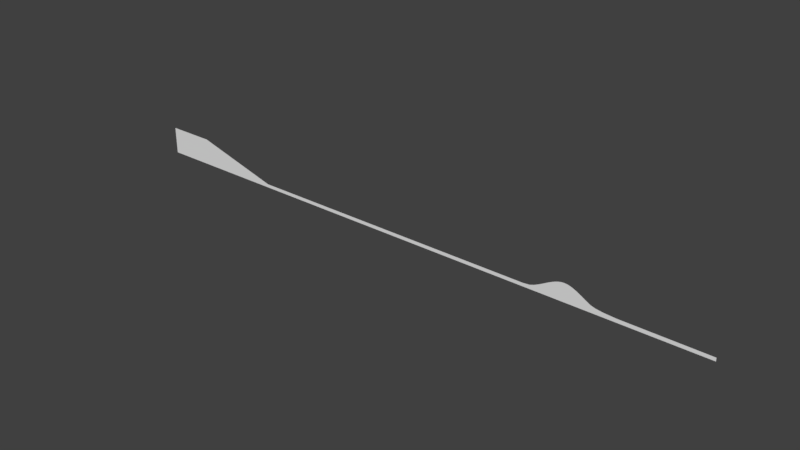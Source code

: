 # Source: Tutorial.blend  (saved by Blender 2.77.0; exported with 4.5.12 LTS)
import bpy
from mathutils import Matrix  # noqa: F401  (used for matrix-valued properties, if any)

bpy.ops.wm.read_factory_settings(use_empty=True)
scene = bpy.context.scene
scene.name = 'Scene'

# ---- collections
col_collection_1 = bpy.data.collections.new('Collection 1'); scene.collection.children.link(col_collection_1)

# ---- world
world_world = bpy.data.worlds.new('World'); scene.world = world_world
world_world.color = (0.05088, 0.05088, 0.05088)
world_world.use_sun_shadow = False
world_world.sun_shadow_jitter_overblur = 0.0
world_world.cycles.sampling_method = 'MANUAL'

# ---- meshes
me_plane = bpy.data.meshes.new('Plane')
me_plane.from_pydata([(-178.3, -1.951, -4.156e-08), (63.46, -1.0, 0.0), (63.46, 8.845, 3.429e-07), (-351.9, -33.22, -1.409e-06), (-287.1, -33.22, -1.409e-06), (-319.5, -42.32, -1.806e-06), (-254.8, -15.16, -6.19e-07), (-271.0, -24.45, -1.025e-06), (-234.4, -7.086, -2.66e-07), (-303.3, -39.76, -1.694e-06), (-335.7, -39.76, -1.694e-06), (-246.7, -10.86, -4.312e-07), (-213.3, -4.043, -1.33e-07), (-262.9, -19.76, -8.201e-07), (-279.1, -29.01, -1.224e-06), (-295.2, -36.88, -1.568e-06), (-311.4, -41.64, -1.776e-06), (-327.6, -41.64, -1.776e-06), (-343.8, -36.88, -1.568e-06), (-359.6, -29.2, -1.233e-06), (-367.7, -24.62, -1.033e-06), (-377.4, -19.01, -7.874e-07), (-388.7, -12.75, -5.137e-07), (-401.1, -6.81, -2.54e-07), (-413.1, -2.73, -7.562e-08), (-432.0, -1.0, 0.0), (-321.0, 8.845, 3.429e-07), (-1297.0, -1.0, 0.0), (-1297.0, 8.845, 3.429e-07), (-1548.0, -70.4, -3.033e-06), (-1548.0, 8.845, 3.429e-07), (-1688.0, -70.4, -3.033e-06), (-1688.0, 8.845, 3.429e-07)], [], [(0, 1, 2, 26), (18, 26, 3), (14, 26, 4), (16, 26, 5), (11, 26, 6), (13, 26, 7), (12, 26, 8), (15, 26, 9), (17, 26, 10), (8, 26, 11), (0, 26, 12), (6, 26, 13), (7, 26, 14), (4, 26, 15), (9, 26, 16), (5, 26, 17), (10, 26, 18), (3, 26, 19), (19, 26, 20), (20, 26, 21), (21, 26, 22), (22, 26, 23), (23, 26, 24), (24, 26, 25), (25, 26, 28, 27), (27, 28, 30, 29), (29, 30, 32, 31)])
_uv = me_plane.uv_layers.new(name='UVMap')
_uv.uv.foreach_set('vector', [-339.1, -14.97, -469.3, -15.48, -469.3, -20.79, -262.2, -20.79, -249.9, 3.849, -262.2, -20.79, -245.6, 1.881, -284.8, -0.3899, -262.2, -20.79, -280.4, 1.881, -267.3, 6.415, -262.2, -20.79, -263.0, 6.78, -302.2, -10.17, -262.2, -20.79, -297.9, -7.851, -293.5, -5.372, -262.2, -20.79, -289.1, -2.846, -320.2, -13.84, -262.2, -20.79, -308.8, -12.2, -276.1, 3.849, -262.2, -20.79, -271.7, 5.4, -258.6, 6.415, -262.2, -20.79, -254.3, 5.4, -308.8, -12.2, -262.2, -20.79, -302.2, -10.17, -339.1, -14.97, -262.2, -20.79, -320.2, -13.84, -297.9, -7.851, -262.2, -20.79, -293.5, -5.372, -289.1, -2.846, -262.2, -20.79, -284.8, -0.3899, -280.4, 1.881, -262.2, -20.79, -276.1, 3.849, -271.7, 5.4, -262.2, -20.79, -267.3, 6.415, -263.0, 6.78, -262.2, -20.79, -258.6, 6.415, -254.3, 5.4, -262.2, -20.79, -249.9, 3.849, -245.6, 1.881, -262.2, -20.79, -241.4, -0.2891, -241.4, -0.2891, -262.2, -20.79, -237.0, -2.754, -237.0, -2.754, -262.2, -20.79, -231.8, -5.775, -231.8, -5.775, -262.2, -20.79, -225.7, -9.149, -225.7, -9.149, -262.2, -20.79, -219.1, -12.35, -219.1, -12.35, -262.2, -20.79, -212.6, -14.55, -212.6, -14.55, -262.2, -20.79, -202.4, -15.48, -202.4, -15.48, -262.2, -20.79, 263.8, -20.79, 263.8, -15.48, 263.8, -15.48, 263.8, -20.79, 399.0, -20.79, 399.0, 21.91, 399.0, 21.91, 399.0, -20.79, 474.4, -20.79, 474.4, 21.91])
me_plane.use_remesh_preserve_volume = False
me_plane.use_remesh_preserve_attributes = False
me_plane.use_mirror_vertex_groups = False
me_plane.update()

# ---- objects
ob_plane = bpy.data.objects.new('Plane', me_plane)

# ---- transforms, parenting, visibility, modifiers, constraints
ob_plane.location = (0.0, 0.0, 0.0)
ob_plane.rotation_euler = (-1.571, -0.0, 0.0)
ob_plane.lineart.crease_threshold = 0.0

# ---- collection membership
col_collection_1.objects.link(ob_plane)

# ---- scene / render settings (as saved in the file)
scene.frame_start = 1; scene.frame_end = 250; scene.frame_set(0)
scene.render.engine = 'BLENDER_EEVEE_NEXT'
scene.render.resolution_percentage = 50
scene.render.dither_intensity = 0.0
scene.cycles.use_denoising = False
scene.cycles.samples = 128
scene.cycles.sampling_pattern = 'TABULATED_SOBOL'
scene.cycles.light_sampling_threshold = 0.0
scene.cycles.use_adaptive_sampling = False
scene.cycles.use_light_tree = False
scene.cycles.blur_glossy = 0.0
scene.cycles.sample_clamp_indirect = 0.0
scene.view_settings.view_transform = 'Standard'
bpy.context.view_layer.update()

# ---- added for rendering (the .blend has no active camera and no usable light): camera, sun
cam_auto = bpy.data.cameras.new('AutoCamera')
cam_auto.lens = 50.0
cam_auto.sensor_width = 36.0
cam_auto.clip_end = 28470.1
ob_auto_camera = bpy.data.objects.new('AutoCamera', cam_auto)
scene.collection.objects.link(ob_auto_camera)
ob_auto_camera.location = (809.916, -1946.68, 1328.56)
ob_auto_camera.rotation_euler = (1.09748, -7.21219e-08, 0.694738)
scene.camera = ob_auto_camera
light_auto_sun = bpy.data.lights.new('AutoSun', 'SUN')
light_auto_sun.energy = 3.0
light_auto_sun.angle = 0.0523599
ob_auto_sun = bpy.data.objects.new('AutoSun', light_auto_sun)
scene.collection.objects.link(ob_auto_sun)
ob_auto_sun.rotation_euler = (0.872665, 0.174533, 0.523599)
bpy.context.view_layer.update()

